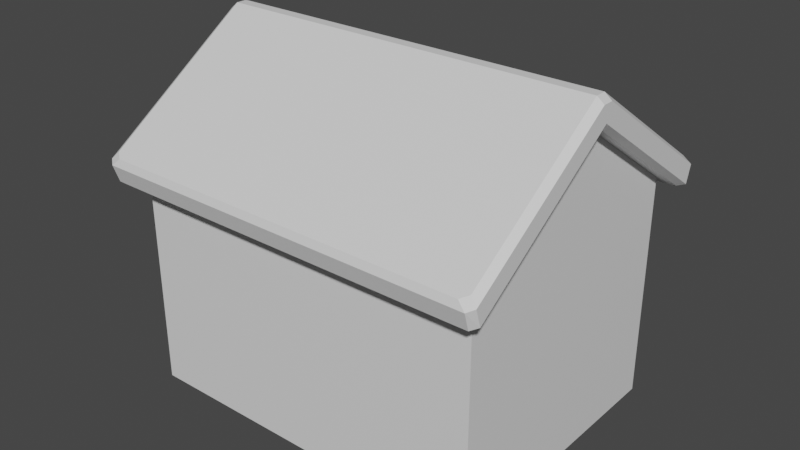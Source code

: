 # Source: house.blend  (saved by Blender 2.80.41; exported with 4.5.12 LTS)
import bpy
from mathutils import Matrix  # noqa: F401  (used for matrix-valued properties, if any)

bpy.ops.wm.read_factory_settings(use_empty=True)
scene = bpy.context.scene
scene.name = 'Scene'

# ---- collections
col_collection = bpy.data.collections.new('Collection'); scene.collection.children.link(col_collection)

# ---- materials (node trees are filled in below, after node groups)
mat_material = bpy.data.materials.new('Material')
mat_material.alpha_threshold = 0.0
mat_material.use_transparent_shadow = False
mat_material.roughness = 0.5
mat_material.line_color = (0.0, 0.0, 0.0, 1.0)

# ---- material node trees
mat_material.use_nodes = True; mat_material.node_tree.nodes.clear()
_N = mat_material.node_tree.nodes; _L = mat_material.node_tree.links
n0 = _N.new('ShaderNodeOutputMaterial'); n0.name = 'Material Output'; n0.location = (300, 300)
n1 = _N.new('ShaderNodeBsdfPrincipled'); n1.name = 'Principled BSDF'; n1.location = (10, 300)
n1.distribution = 'GGX'
n1.subsurface_method = 'BURLEY'
n1.inputs[3].default_value = 1.45
_L.new(n1.outputs[0], n0.inputs[0])
n0.is_active_output = True

# ---- world
world_world = bpy.data.worlds.new('World'); scene.world = world_world
world_world.use_nodes = True; world_world.node_tree.nodes.clear()
_N = world_world.node_tree.nodes; _L = world_world.node_tree.links
n0 = _N.new('ShaderNodeOutputWorld'); n0.name = 'World Output'; n0.location = (300, 300)
n1 = _N.new('ShaderNodeBackground'); n1.name = 'Background'; n1.location = (10, 300)
n1.inputs[0].default_value = (0.05088, 0.05088, 0.05088, 1.0)
_L.new(n1.outputs[0], n0.inputs[0])
n0.is_active_output = True
world_world.color = (0.05088, 0.05088, 0.05088)
world_world.use_sun_shadow = False
world_world.sun_shadow_jitter_overblur = 0.0

# ---- meshes
me_cube = bpy.data.meshes.new('Cube')
me_cube.from_pydata([(2.0, -1.5, 1.49e-07), (2.0, 0.0, 1.49e-07), (2.0, -1.595, 2.787), (2.0, 0.0, 3.824), (2.0, -1.5, 2.5), (2.0, -1.787, 2.658), (2.0, -1.817, 2.579), (2.142, -1.595, 2.787), (2.22, -1.578, 2.736), (2.142, 0.0, 3.824), (2.22, 2.794e-09, 3.761), (2.0, -1.752, 2.383), (2.0, -1.696, 2.368), (2.22, 5.777e-10, 3.58), (2.148, 0.0, 3.522), (2.22, -1.516, 2.547), (2.148, -1.5, 2.5), (2.0, -0.0577, 1.49e-07), (2.0, -0.06135, 3.824), (2.142, -0.06135, 3.824), (2.22, -0.0607, 3.761), (2.22, -0.0583, 3.54), (2.148, -0.0577, 3.483), (0.0, -1.5, 2.5), (0.0, -1.5, 1.49e-07), (0.0, 0.0, 1.49e-07), (0.0, -1.595, 2.787), (0.0, 0.0, 3.824), (0.0, -1.787, 2.658), (0.0, -1.817, 2.579), (0.0, -1.752, 2.383), (0.0, -1.696, 2.368), (0.0, -0.06135, 3.824), (0.0, -0.0577, 1.49e-07), (2.0, 0.0, 3.522), (2.0, -0.0577, 3.483), (2.063, -1.787, 2.658), (2.142, -1.727, 2.698), (2.151, -1.816, 2.578), (2.22, -1.761, 2.614), (2.22, -1.701, 2.42), (2.145, -1.752, 2.384), (2.148, -1.643, 2.403), (2.057, -1.696, 2.368)], [], [(33, 17, 0, 24), (17, 35, 4, 0), (15, 8, 39, 40), (41, 11, 12, 43), (23, 4, 12, 31), (18, 2, 7, 19), (6, 11, 41, 38), (35, 34, 14, 22), (21, 13, 10, 20), (19, 7, 8, 20), (36, 5, 6, 38), (2, 5, 36, 37, 7), (21, 15, 16, 22), (12, 4, 16, 42, 43), (42, 16, 15, 40), (30, 11, 6, 29), (13, 21, 22, 14), (9, 19, 20, 10), (15, 21, 20, 8), (4, 35, 22, 16), (3, 18, 19, 9), (1, 34, 35, 17), (25, 1, 17, 33), (3, 27, 32, 18), (11, 30, 31, 12), (5, 28, 29, 6), (2, 26, 28, 5), (18, 32, 26, 2), (0, 4, 23, 24), (36, 38, 39, 37), (41, 43, 42, 40), (40, 39, 38, 41), (7, 37, 39, 8)])
_uv = me_cube.uv_layers.new(name='UVMap')
_uv.uv.foreach_set('vector', [0.591, 0.0001105, 0.5909, 0.3011, 0.3768, 0.3013, 0.3752, 0.001213, 0.5909, 0.3011, 0.5904, 0.8115, 0.3787, 0.6686, 0.3768, 0.3013, 0.6345, 0.2961, 0.6629, 0.2886, 0.6626, 0.3213, 0.6336, 0.3295, 0.6767, 0.3656, 0.6985, 0.3657, 0.6985, 0.3745, 0.6899, 0.3745, 0.9999, 0.4102, 0.6985, 0.4101, 0.6985, 0.3745, 0.9999, 0.3746, 0.7013, 0.01649, 0.6988, 0.2867, 0.6771, 0.2865, 0.6809, 0.01853, 0.6985, 0.3345, 0.6985, 0.3657, 0.6767, 0.3656, 0.6757, 0.3347, 0.6055, 0.04084, 0.6058, 0.0305, 0.6277, 0.03118, 0.6273, 0.04151, 0.6401, 0.03736, 0.6408, 0.02698, 0.6642, 0.01443, 0.6676, 0.02244, 0.6809, 0.01853, 0.6771, 0.2865, 0.6629, 0.2886, 0.6676, 0.02244, 0.689, 0.3218, 0.6985, 0.3218, 0.6985, 0.3345, 0.6757, 0.3347, 0.6988, 0.2867, 0.6985, 0.3218, 0.689, 0.3218, 0.6771, 0.3108, 0.6771, 0.2865, 0.6401, 0.03736, 0.6345, 0.2961, 0.6217, 0.2979, 0.6273, 0.04151, 0.6985, 0.3745, 0.6985, 0.4101, 0.6761, 0.4101, 0.6762, 0.384, 0.6899, 0.3745, 0.6211, 0.3234, 0.6217, 0.2979, 0.6345, 0.2961, 0.6336, 0.3295, 0.9999, 0.3659, 0.6985, 0.3657, 0.6985, 0.3345, 0.9999, 0.3346, 0.6408, 0.02698, 0.6401, 0.03736, 0.6273, 0.04151, 0.6277, 0.03118, 0.679, 0.009519, 0.6809, 0.01853, 0.6676, 0.02244, 0.6642, 0.01443, 0.6345, 0.2961, 0.6401, 0.03736, 0.6676, 0.02244, 0.6629, 0.2886, 0.5999, 0.2974, 0.6055, 0.04084, 0.6273, 0.04151, 0.6217, 0.2979, 0.7006, 0.007318, 0.7013, 0.01649, 0.6809, 0.01853, 0.679, 0.009519, 0.5997, 0.3011, 0.5993, 0.8176, 0.5904, 0.8115, 0.5909, 0.3011, 0.5997, 0.0001105, 0.5997, 0.3011, 0.5909, 0.3011, 0.591, 0.0001105, 0.7006, 0.007318, 0.9984, 0.0001105, 0.9986, 0.009243, 0.7013, 0.01649, 0.6985, 0.3657, 0.9999, 0.3659, 0.9999, 0.3746, 0.6985, 0.3745, 0.6985, 0.3218, 0.9999, 0.322, 0.9999, 0.3346, 0.6985, 0.3345, 0.6988, 0.2867, 0.9999, 0.2871, 0.9999, 0.322, 0.6985, 0.3218, 0.7013, 0.01649, 0.9986, 0.009243, 0.9999, 0.2871, 0.6988, 0.2867, 0.3768, 0.3013, 0.00174, 0.3033, 0.0001105, 0.003249, 0.3752, 0.001213, 0.6871, 0.3223, 0.6717, 0.3321, 0.6626, 0.3213, 0.6766, 0.3103, 0.6234, 0.3397, 0.6087, 0.3342, 0.6211, 0.3234, 0.6336, 0.3295, 0.6336, 0.3295, 0.6626, 0.3213, 0.6638, 0.3354, 0.6347, 0.3439, 0.6771, 0.2865, 0.6766, 0.3103, 0.6626, 0.3213, 0.6629, 0.2886])
me_cube.materials.append(mat_material)
me_cube.use_remesh_preserve_volume = False
me_cube.use_remesh_preserve_attributes = False
me_cube.use_mirror_vertex_groups = False
me_cube.update()

# ---- objects
ob_cube = bpy.data.objects.new('Cube', me_cube)

# ---- transforms, parenting, visibility, modifiers, constraints
ob_cube.location = (0.0, 0.0, 0.0)
ob_cube.lock_rotations_4d = False
ob_cube.empty_display_type = 'ARROWS'
ob_cube.lineart.crease_threshold = 0.0
_m = ob_cube.modifiers.new('Mirror', 'MIRROR')
_m.use_axis = (True, True, False)

# ---- collection membership
col_collection.objects.link(ob_cube)

# ---- scene / render settings (as saved in the file)
scene.frame_start = 1; scene.frame_end = 250; scene.frame_set(1)
scene.render.engine = 'BLENDER_EEVEE_NEXT'
scene.render.motion_blur_shutter = 1.0
scene.cycles.use_denoising = False
scene.cycles.samples = 128
scene.cycles.sampling_pattern = 'TABULATED_SOBOL'
scene.cycles.use_adaptive_sampling = False
scene.cycles.use_light_tree = False
scene.view_settings.view_transform = 'Filmic'
bpy.context.view_layer.update()

# ---- added for rendering (the .blend has no active camera and no usable light): camera, sun
cam_auto = bpy.data.cameras.new('AutoCamera')
cam_auto.lens = 50.0
cam_auto.sensor_width = 36.0
cam_auto.clip_end = 1000.0
ob_auto_camera = bpy.data.objects.new('AutoCamera', cam_auto)
scene.collection.objects.link(ob_auto_camera)
ob_auto_camera.location = (6.37935, -7.65522, 7.01554)
ob_auto_camera.rotation_euler = (1.09748, -7.21219e-08, 0.694738)
scene.camera = ob_auto_camera
light_auto_sun = bpy.data.lights.new('AutoSun', 'SUN')
light_auto_sun.energy = 3.0
light_auto_sun.angle = 0.0523599
ob_auto_sun = bpy.data.objects.new('AutoSun', light_auto_sun)
scene.collection.objects.link(ob_auto_sun)
ob_auto_sun.rotation_euler = (0.872665, 0.174533, 0.523599)
bpy.context.view_layer.update()
